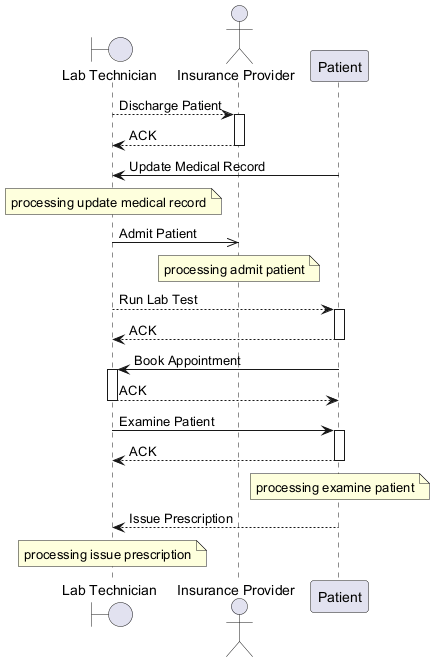

The diagram above was rendered by PlantUML. Its source (embedded in the PNG):
@startuml
skinparam backgroundColor #FFFFFF
skinparam classBackgroundColor #F3E5F5
skinparam classBorderColor #6A1B9A
boundary "Lab Technician" as LT
actor "Insurance Provider" as IP
participant "Patient" as P
LT --> IP : Discharge Patient
activate IP
IP --> LT : ACK
deactivate IP
P -> LT : Update Medical Record
note over LT : processing update medical record
LT ->> IP : Admit Patient
note over IP : processing admit patient
LT --> P : Run Lab Test
activate P
P --> LT : ACK
deactivate P
P -> LT : Book Appointment
activate LT
LT --> P : ACK
deactivate LT
LT -> P : Examine Patient
activate P
P --> LT : ACK
deactivate P
note over P : processing examine patient
P --> LT : Issue Prescription
note over LT : processing issue prescription
@enduml